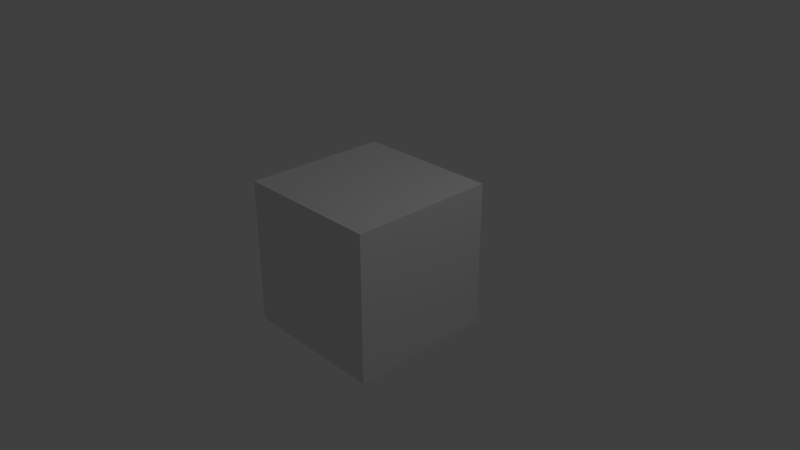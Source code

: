# Source: pause_trait.blend  (saved by Blender 2.79.0; exported with 4.5.12 LTS)
import bpy
from mathutils import Matrix  # noqa: F401  (used for matrix-valued properties, if any)

bpy.ops.wm.read_factory_settings(use_empty=True)
scene = bpy.context.scene
scene.name = 'Scene'

# ---- collections
col_collection_1 = bpy.data.collections.new('Collection 1'); scene.collection.children.link(col_collection_1)

# ---- materials (node trees are filled in below, after node groups)
mat_material = bpy.data.materials.new('Material')
mat_material.alpha_threshold = 0.0
mat_material.roughness = 0.5
mat_material.line_color = (0.0, 0.0, 0.0, 1.0)

# ---- material node trees
mat_material.use_nodes = True; mat_material.node_tree.nodes.clear()
_N = mat_material.node_tree.nodes; _L = mat_material.node_tree.links
n0 = _N.new('ShaderNodeOutputMaterial'); n0.name = 'Material Output'; n0.location = (300, 300)
n1 = _N.new('ShaderNodeBsdfDiffuse'); n1.name = 'Diffuse BSDF'; n1.location = (10, 300)
_L.new(n1.outputs[0], n0.inputs[0])
n0.is_active_output = True

# ---- world
world_world = bpy.data.worlds.new('World'); scene.world = world_world
world_world.color = (0.05088, 0.05088, 0.05088)
world_world.use_sun_shadow = False
world_world.sun_shadow_jitter_overblur = 0.0
world_world.cycles.sampling_method = 'MANUAL'

# ---- cameras
cam_camera = bpy.data.cameras.new('Camera')
cam_camera.clip_end = 100.0
cam_camera.lens = 35.0
cam_camera.sensor_width = 32.0
cam_camera.sensor_height = 18.0
cam_camera.ortho_scale = 7.314
cam_camera.dof.focus_distance = 0.0

# ---- lights
light_lamp = bpy.data.lights.new('Lamp', 'POINT')
light_lamp.transmission_factor = 0.0
light_lamp.cutoff_distance = 30.0
light_lamp.energy = 100.0
light_lamp.shadow_buffer_clip_start = 1.001
light_lamp.shadow_soft_size = 0.1
light_lamp.shadow_maximum_resolution = 0.006
light_lamp.use_absolute_resolution = True

# ---- meshes
me_cube = bpy.data.meshes.new('Cube')
me_cube.from_pydata([(1.0, 1.0, -1.0), (1.0, -1.0, -1.0), (-1.0, -1.0, -1.0), (-1.0, 1.0, -1.0), (1.0, 1.0, 1.0), (1.0, -1.0, 1.0), (-1.0, -1.0, 1.0), (-1.0, 1.0, 1.0)], [], [(0, 1, 2, 3), (4, 7, 6, 5), (0, 4, 5, 1), (1, 5, 6, 2), (2, 6, 7, 3), (4, 0, 3, 7)])
me_cube.materials.append(mat_material)
me_cube.use_remesh_preserve_volume = False
me_cube.use_remesh_preserve_attributes = False
me_cube.use_mirror_vertex_groups = False
me_cube.update()

# ---- objects
ob_cube = bpy.data.objects.new('Cube', me_cube)
ob_lamp = bpy.data.objects.new('Lamp', light_lamp)
ob_camera = bpy.data.objects.new('Camera', cam_camera)

# ---- transforms, parenting, visibility, modifiers, constraints
ob_cube.location = (0.0, 0.0, 0.0)
ob_cube.lock_rotations_4d = False
ob_cube.empty_display_type = 'ARROWS'
ob_cube.lineart.crease_threshold = 0.0
ob_lamp.location = (4.076, 1.005, 5.904)
ob_lamp.rotation_euler = (0.6503, 0.05522, 1.866)
ob_lamp.lock_rotations_4d = False
ob_lamp.empty_display_type = 'ARROWS'
ob_lamp.color = (0.0, 0.0, 0.0, 0.0)
ob_lamp.lineart.crease_threshold = 0.0
ob_camera.location = (7.481, -6.508, 5.344)
ob_camera.rotation_euler = (1.109, 0.0, 0.8149)
ob_camera.lock_rotations_4d = False
ob_camera.empty_display_type = 'ARROWS'
ob_camera.color = (0.0, 0.0, 0.0, 0.0)
ob_camera.display_type = 'WIRE'
ob_camera.lineart.crease_threshold = 0.0

# ---- collection membership
col_collection_1.objects.link(ob_cube)
col_collection_1.objects.link(ob_lamp)
col_collection_1.objects.link(ob_camera)

# ---- scene / render settings (as saved in the file)
scene.camera = ob_camera
scene.frame_start = 1; scene.frame_end = 250; scene.frame_set(1)
scene.render.engine = 'CYCLES'
scene.render.resolution_percentage = 50
scene.render.dither_intensity = 0.0
scene.cycles.use_denoising = False
scene.cycles.samples = 128
scene.cycles.sampling_pattern = 'TABULATED_SOBOL'
scene.cycles.use_adaptive_sampling = False
scene.cycles.use_light_tree = False
scene.cycles.blur_glossy = 0.0
scene.cycles.sample_clamp_indirect = 0.0
scene.view_settings.view_transform = 'Standard'
bpy.context.view_layer.update()
